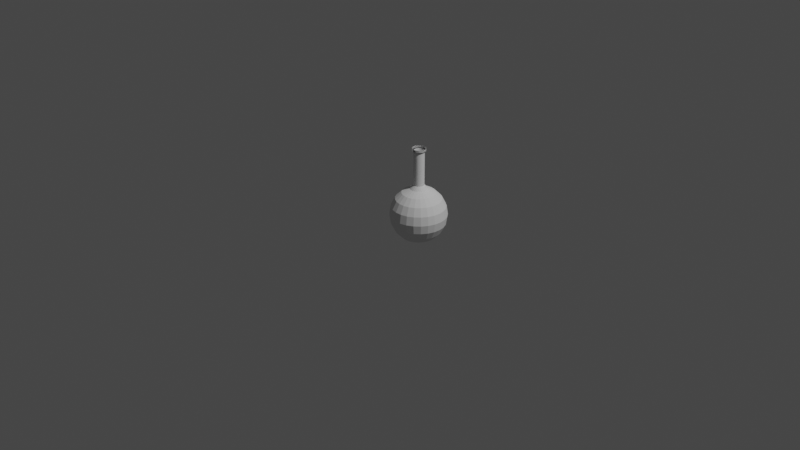 # Source: potion.blend  (saved by Blender 2.81.16; exported with 4.5.12 LTS)
import bpy
from mathutils import Matrix  # noqa: F401  (used for matrix-valued properties, if any)

bpy.ops.wm.read_factory_settings(use_empty=True)
scene = bpy.context.scene
scene.name = 'Scene'

# ---- collections
col_collection = bpy.data.collections.new('Collection'); scene.collection.children.link(col_collection)

# ---- world
world_world = bpy.data.worlds.new('World'); scene.world = world_world
world_world.use_nodes = True; world_world.node_tree.nodes.clear()
_N = world_world.node_tree.nodes; _L = world_world.node_tree.links
n0 = _N.new('ShaderNodeOutputWorld'); n0.name = 'World Output'; n0.location = (300, 300)
n1 = _N.new('ShaderNodeBackground'); n1.name = 'Background'; n1.location = (10, 300)
n1.inputs[0].default_value = (0.05088, 0.05088, 0.05088, 1.0)
_L.new(n1.outputs[0], n0.inputs[0])
n0.is_active_output = True
world_world.color = (0.05088, 0.05088, 0.05088)
world_world.use_sun_shadow = False
world_world.sun_shadow_jitter_overblur = 0.0

# ---- cameras
cam_camera = bpy.data.cameras.new('Camera')
cam_camera.clip_end = 100.0
cam_camera.ortho_scale = 7.314

# ---- lights
light_light = bpy.data.lights.new('Light', 'POINT')
light_light.transmission_factor = 0.0
light_light.energy = 1000.0
light_light.shadow_soft_size = 0.1
light_light.shadow_maximum_resolution = 0.006
light_light.use_absolute_resolution = True

# ---- meshes
me_sphere_002 = bpy.data.meshes.new('Sphere.002')
me_sphere_002.from_pydata([(0.0, 0.09271, 0.2853), (0.0, 0.1763, 0.2427), (0.0, 0.2427, 0.1763), (0.0, 0.2853, 0.09271), (0.0, 0.3, -1.311e-08), (0.0, 0.2853, -0.09271), (0.0, 0.2427, -0.1763), (0.0, 0.1763, -0.2427), (0.0, 0.09271, -0.2853), (0.02305, 0.08979, 0.2853), (0.04385, 0.1708, 0.2427), (0.06036, 0.2351, 0.1763), (0.07096, 0.2764, 0.09271), (0.07461, 0.2906, -1.311e-08), (0.07096, 0.2764, -0.09271), (0.06036, 0.2351, -0.1763), (0.04385, 0.1708, -0.2427), (0.02305, 0.08979, -0.2853), (0.04466, 0.08124, 0.2853), (0.08495, 0.1545, 0.2427), (0.1169, 0.2127, 0.1763), (0.1375, 0.25, 0.09271), (0.1445, 0.2629, -1.311e-08), (0.1375, 0.25, -0.09271), (0.1169, 0.2127, -0.1763), (0.08495, 0.1545, -0.2427), (0.04466, 0.08124, -0.2853), (0.06346, 0.06758, 0.2853), (0.1207, 0.1285, 0.2427), (0.1661, 0.1769, 0.1763), (0.1953, 0.208, 0.09271), (0.2054, 0.2187, -1.311e-08), (0.1953, 0.208, -0.09271), (0.1661, 0.1769, -0.1763), (0.1207, 0.1285, -0.2427), (0.06346, 0.06758, -0.2853), (0.07827, 0.04967, 0.2853), (0.1489, 0.09449, 0.2427), (0.2049, 0.13, 0.1763), (0.2409, 0.1529, 0.09271), (0.2533, 0.1607, -1.311e-08), (0.2409, 0.1529, -0.09271), (0.2049, 0.13, -0.1763), (0.1489, 0.09449, -0.2427), (0.07827, 0.04967, -0.2853), (0.08817, 0.02865, 0.2853), (0.1677, 0.05449, 0.2427), (0.2308, 0.075, 0.1763), (0.2714, 0.08817, 0.09271), (0.2853, 0.09271, -1.311e-08), (0.2714, 0.08817, -0.09271), (0.2308, 0.075, -0.1763), (0.1677, 0.05449, -0.2427), (0.08817, 0.02865, -0.2853), (0.09252, 0.005821, 0.2853), (0.176, 0.01107, 0.2427), (0.2422, 0.01524, 0.1763), (0.2848, 0.01792, 0.09271), (0.2994, 0.01884, -1.311e-08), (0.2848, 0.01792, -0.09271), (0.2422, 0.01524, -0.1763), (0.176, 0.01107, -0.2427), (0.09252, 0.005821, -0.2853), (0.09106, -0.01737, 0.2853), (0.1732, -0.03304, 0.2427), (0.2384, -0.04548, 0.1763), (0.2803, -0.05346, 0.09271), (0.2947, -0.05621, -1.311e-08), (0.2803, -0.05346, -0.09271), (0.2384, -0.04548, -0.1763), (0.1732, -0.03304, -0.2427), (0.09106, -0.01737, -0.2853), (0.08388, -0.03947, 0.2853), (0.1596, -0.07508, 0.2427), (0.2196, -0.1033, 0.1763), (0.2582, -0.1215, 0.09271), (0.2714, -0.1277, -1.311e-08), (0.2582, -0.1215, -0.09271), (0.2196, -0.1033, -0.1763), (0.1596, -0.07508, -0.2427), (0.08388, -0.03947, -0.2853), (0.07143, -0.05909, 0.2853), (0.1359, -0.1124, 0.2427), (0.187, -0.1547, 0.1763), (0.2198, -0.1819, 0.09271), (0.2312, -0.1912, -1.311e-08), (0.2198, -0.1819, -0.09271), (0.187, -0.1547, -0.1763), (0.1359, -0.1124, -0.2427), (0.07143, -0.05909, -0.2853), (0.05449, -0.075, 0.2853), (0.1036, -0.1427, 0.2427), (0.1427, -0.1964, 0.1763), (0.1677, -0.2308, 0.09271), (0.1763, -0.2427, -1.311e-08), (0.1677, -0.2308, -0.09271), (0.1427, -0.1964, -0.1763), (0.1036, -0.1427, -0.2427), (0.05449, -0.075, -0.2853), (0.03413, -0.0862, 0.2853), (0.06491, -0.164, 0.2427), (0.08935, -0.2257, 0.1763), (0.105, -0.2653, 0.09271), (0.1104, -0.2789, -1.311e-08), (0.105, -0.2653, -0.09271), (0.08935, -0.2257, -0.1763), (0.06491, -0.164, -0.2427), (0.03413, -0.0862, -0.2853), (0.01162, -0.09197, 0.2853), (0.0221, -0.1749, 0.2427), (0.03042, -0.2408, 0.1763), (0.03576, -0.2831, 0.09271), (0.0376, -0.2976, -1.311e-08), (0.03576, -0.2831, -0.09271), (0.03042, -0.2408, -0.1763), (0.0221, -0.1749, -0.2427), (0.01162, -0.09197, -0.2853), (0.0, -9.775e-08, -0.285), (-0.01162, -0.09197, 0.2853), (-0.0221, -0.1749, 0.2427), (-0.03042, -0.2408, 0.1763), (-0.03576, -0.2831, 0.09271), (-0.0376, -0.2976, -1.311e-08), (-0.03576, -0.2831, -0.09271), (-0.03042, -0.2408, -0.1763), (-0.0221, -0.1749, -0.2427), (-0.01162, -0.09197, -0.2853), (-0.03413, -0.0862, 0.2853), (-0.06491, -0.164, 0.2427), (-0.08935, -0.2257, 0.1763), (-0.105, -0.2653, 0.09271), (-0.1104, -0.2789, -1.311e-08), (-0.105, -0.2653, -0.09271), (-0.08935, -0.2257, -0.1763), (-0.06491, -0.164, -0.2427), (-0.03413, -0.0862, -0.2853), (-0.05449, -0.075, 0.2853), (-0.1036, -0.1427, 0.2427), (-0.1427, -0.1964, 0.1763), (-0.1677, -0.2308, 0.09271), (-0.1763, -0.2427, -1.311e-08), (-0.1677, -0.2308, -0.09271), (-0.1427, -0.1964, -0.1763), (-0.1036, -0.1427, -0.2427), (-0.05449, -0.075, -0.2853), (-0.07143, -0.05909, 0.2853), (-0.1359, -0.1124, 0.2427), (-0.187, -0.1547, 0.1763), (-0.2198, -0.1819, 0.09271), (-0.2312, -0.1912, -1.311e-08), (-0.2198, -0.1819, -0.09271), (-0.187, -0.1547, -0.1763), (-0.1359, -0.1124, -0.2427), (-0.07143, -0.05909, -0.2853), (-0.08388, -0.03947, 0.2853), (-0.1596, -0.07508, 0.2427), (-0.2196, -0.1033, 0.1763), (-0.2582, -0.1215, 0.09271), (-0.2714, -0.1277, -1.311e-08), (-0.2582, -0.1215, -0.09271), (-0.2196, -0.1033, -0.1763), (-0.1596, -0.07508, -0.2427), (-0.08388, -0.03947, -0.2853), (-0.09106, -0.01737, 0.2853), (-0.1732, -0.03304, 0.2427), (-0.2384, -0.04548, 0.1763), (-0.2803, -0.05346, 0.09271), (-0.2947, -0.05621, -1.311e-08), (-0.2803, -0.05346, -0.09271), (-0.2384, -0.04548, -0.1763), (-0.1732, -0.03304, -0.2427), (-0.09106, -0.01737, -0.2853), (-0.09252, 0.005821, 0.2853), (-0.176, 0.01107, 0.2427), (-0.2422, 0.01524, 0.1763), (-0.2848, 0.01792, 0.09271), (-0.2994, 0.01884, -1.311e-08), (-0.2848, 0.01792, -0.09271), (-0.2422, 0.01524, -0.1763), (-0.176, 0.01107, -0.2427), (-0.09252, 0.005821, -0.2853), (-0.08817, 0.02865, 0.2853), (-0.1677, 0.05449, 0.2427), (-0.2308, 0.075, 0.1763), (-0.2714, 0.08817, 0.09271), (-0.2853, 0.09271, -1.311e-08), (-0.2714, 0.08817, -0.09271), (-0.2308, 0.075, -0.1763), (-0.1677, 0.05449, -0.2427), (-0.08817, 0.02865, -0.2853), (-0.07827, 0.04967, 0.2853), (-0.1489, 0.09449, 0.2427), (-0.2049, 0.13, 0.1763), (-0.2409, 0.1529, 0.09271), (-0.2533, 0.1607, -1.311e-08), (-0.2409, 0.1529, -0.09271), (-0.2049, 0.13, -0.1763), (-0.1489, 0.09449, -0.2427), (-0.07827, 0.04967, -0.2853), (-0.06346, 0.06758, 0.2853), (-0.1207, 0.1285, 0.2427), (-0.1661, 0.1769, 0.1763), (-0.1953, 0.208, 0.09271), (-0.2054, 0.2187, -1.311e-08), (-0.1953, 0.208, -0.09271), (-0.1661, 0.1769, -0.1763), (-0.1207, 0.1285, -0.2427), (-0.06346, 0.06758, -0.2853), (-0.04466, 0.08124, 0.2853), (-0.08495, 0.1545, 0.2427), (-0.1169, 0.2127, 0.1763), (-0.1375, 0.25, 0.09271), (-0.1445, 0.2629, -1.311e-08), (-0.1375, 0.25, -0.09271), (-0.1169, 0.2127, -0.1763), (-0.08495, 0.1545, -0.2427), (-0.04466, 0.08124, -0.2853), (-0.02305, 0.08979, 0.2853), (-0.04385, 0.1708, 0.2427), (-0.06036, 0.2351, 0.1763), (-0.07096, 0.2764, 0.09271), (-0.07461, 0.2906, -1.311e-08), (-0.07096, 0.2764, -0.09271), (-0.06036, 0.2351, -0.1763), (-0.04385, 0.1708, -0.2427), (-0.02305, 0.08979, -0.2853), (0.0, 0.09271, 0.2853), (0.02305, 0.08979, 0.2853), (0.04466, 0.08124, 0.2853), (0.06346, 0.06758, 0.2853), (0.07827, 0.04967, 0.2853), (0.08817, 0.02865, 0.2853), (0.09252, 0.005821, 0.2853), (0.09106, -0.01737, 0.2853), (0.08388, -0.03947, 0.2853), (0.07143, -0.05909, 0.2853), (0.05449, -0.075, 0.2853), (0.03413, -0.0862, 0.2853), (0.01162, -0.09197, 0.2853), (-0.01162, -0.09197, 0.2853), (-0.03413, -0.0862, 0.2853), (-0.05449, -0.075, 0.2853), (-0.07143, -0.05909, 0.2853), (-0.08388, -0.03947, 0.2853), (-0.09106, -0.01737, 0.2853), (-0.09252, 0.005821, 0.2853), (-0.08817, 0.02865, 0.2853), (-0.07827, 0.04967, 0.2853), (-0.06346, 0.06758, 0.2853), (-0.04466, 0.08124, 0.2853), (-0.02305, 0.08979, 0.2853), (-0.039, 0.04153, 0.6988), (-0.01417, 0.05518, 0.6988), (-0.02745, 0.04992, 0.6988), (-0.05686, 0.003577, 0.6988), (0.0481, 0.03053, 0.6988), (0.05418, 0.0176, 0.6988), (-0.05596, -0.01068, 0.3272), (-0.02097, -0.05297, 0.3272), (-0.03349, -0.04609, 0.3272), (-0.0439, -0.03631, 0.3272), (-0.05155, -0.02426, 0.3272), (0.02745, 0.04992, 0.3272), (0.01417, 0.05518, 0.3272), (1.397e-09, 0.05697, 0.3272), (0.039, 0.04153, 0.3272), (0.02097, -0.05297, 0.3272), (-0.00714, -0.05652, 0.3272), (0.00714, -0.05652, 0.3272), (0.0481, 0.03053, 0.3272), (0.05418, 0.0176, 0.3272), (0.05686, 0.003577, 0.3272), (0.05596, -0.01068, 0.3272), (0.05155, -0.02426, 0.3272), (0.0439, -0.03631, 0.3272), (0.03349, -0.04609, 0.3272), (0.03349, -0.04609, 0.6988), (-0.0481, 0.03053, 0.6988), (-0.05418, 0.0176, 0.6988), (0.05596, -0.01068, 0.6988), (0.05686, 0.003577, 0.6988), (-0.05686, 0.003577, 0.3272), (-0.05418, 0.0176, 0.3272), (-0.0481, 0.03053, 0.3272), (-0.039, 0.04153, 0.3272), (-0.02745, 0.04992, 0.3272), (-0.01417, 0.05518, 0.3272), (-0.05596, -0.01068, 0.6988), (-0.02097, -0.05297, 0.6988), (-0.03349, -0.04609, 0.6988), (-0.0439, -0.03631, 0.6988), (-0.05155, -0.02426, 0.6988), (0.02745, 0.04992, 0.6988), (0.01417, 0.05518, 0.6988), (8.009e-08, 0.05697, 0.6988), (0.039, 0.04153, 0.6988), (0.02097, -0.05297, 0.6988), (-0.00714, -0.05652, 0.6988), (0.00714, -0.05652, 0.6988), (0.0481, 0.03053, 0.6988), (0.00714, -0.05652, 0.6988), (-0.00714, -0.05652, 0.6988), (0.0439, -0.03631, 0.6988), (0.05155, -0.02426, 0.6988), (0.05596, -0.01068, 0.6988), (0.05155, -0.02426, 0.6988), (0.0439, -0.03631, 0.6988), (0.03349, -0.04609, 0.6988), (-0.05686, 0.003577, 0.6988), (-0.05418, 0.0176, 0.6988), (-0.0481, 0.03053, 0.6988), (-0.039, 0.04153, 0.6988), (-0.02745, 0.04992, 0.6988), (-0.01417, 0.05518, 0.6988), (0.05418, 0.0176, 0.6988), (0.05686, 0.003577, 0.6988), (-0.05596, -0.01068, 0.6988), (-0.02097, -0.05297, 0.6988), (-0.03349, -0.04609, 0.6988), (-0.0439, -0.03631, 0.6988), (-0.05155, -0.02426, 0.6988), (0.02745, 0.04992, 0.6988), (0.01417, 0.05518, 0.6988), (8.009e-08, 0.05697, 0.6988), (0.039, 0.04153, 0.6988), (0.02097, -0.05297, 0.6988), (0.009038, -0.07154, 0.6988), (0.06089, 0.03864, 0.6988), (0.009038, -0.07154, 0.6988), (-0.009038, -0.07154, 0.6988), (0.02655, -0.06705, 0.6988), (0.04936, 0.05257, 0.6988), (8.257e-08, 0.07211, 0.6988), (0.01793, 0.06985, 0.6988), (0.03474, 0.06319, 0.6988), (-0.06525, -0.0307, 0.6988), (-0.05556, -0.04597, 0.6988), (-0.04239, -0.05834, 0.6988), (-0.02655, -0.06705, 0.6988), (-0.07084, -0.01351, 0.6988), (0.07197, 0.004528, 0.6988), (0.07084, -0.01351, 0.6988), (-0.06858, 0.02228, 0.6988), (-0.06089, 0.03864, 0.6988), (0.04239, -0.05834, 0.6988), (0.06858, 0.02228, 0.6988), (0.06089, 0.03864, 0.6988), (-0.07197, 0.004528, 0.6988), (-0.03474, 0.06319, 0.6988), (-0.01793, 0.06985, 0.6988), (-0.04936, 0.05257, 0.6988), (-0.009038, -0.07154, 0.6988), (0.05556, -0.04597, 0.6988), (0.06525, -0.0307, 0.6988), (0.07084, -0.01351, 0.6988), (0.06525, -0.0307, 0.6988), (0.05556, -0.04597, 0.6988), (0.04239, -0.05834, 0.6988), (-0.07197, 0.004528, 0.6988), (-0.06858, 0.02228, 0.6988), (-0.06089, 0.03864, 0.6988), (-0.04936, 0.05257, 0.6988), (-0.03474, 0.06319, 0.6988), (-0.01793, 0.06985, 0.6988), (0.06858, 0.02228, 0.6988), (0.07197, 0.004528, 0.6988), (-0.07084, -0.01351, 0.6988), (-0.02655, -0.06705, 0.6988), (-0.04239, -0.05834, 0.6988), (-0.05556, -0.04597, 0.6988), (-0.06525, -0.0307, 0.6988), (0.03474, 0.06319, 0.6988), (0.01793, 0.06985, 0.6988), (8.257e-08, 0.07211, 0.6988), (0.04936, 0.05257, 0.6988), (0.02655, -0.06705, 0.6988), (0.009038, -0.07154, 0.7234), (0.06089, 0.03864, 0.7234), (0.009038, -0.07154, 0.7234), (-0.009038, -0.07154, 0.7234), (0.02655, -0.06705, 0.7234), (0.04936, 0.05257, 0.7234), (8.257e-08, 0.07211, 0.7234), (0.01793, 0.06985, 0.7234), (0.03474, 0.06319, 0.7234), (-0.06525, -0.0307, 0.7234), (-0.05556, -0.04597, 0.7234), (-0.04239, -0.05834, 0.7234), (-0.02655, -0.06705, 0.7234), (-0.07084, -0.01351, 0.7234), (0.07197, 0.004528, 0.7234), (0.07084, -0.01351, 0.7234), (-0.06858, 0.02228, 0.7234), (-0.06089, 0.03864, 0.7234), (0.04239, -0.05834, 0.7234), (0.06858, 0.02228, 0.7234), (0.06089, 0.03864, 0.7234), (-0.07197, 0.004528, 0.7234), (-0.03474, 0.06319, 0.7234), (-0.01793, 0.06985, 0.7234), (-0.04936, 0.05257, 0.7234), (-0.009038, -0.07154, 0.7234), (0.05556, -0.04597, 0.7234), (0.06525, -0.0307, 0.7234), (0.07084, -0.01351, 0.7234), (0.06525, -0.0307, 0.7234), (0.05556, -0.04597, 0.7234), (0.04239, -0.05834, 0.7234), (-0.07197, 0.004528, 0.7234), (-0.06858, 0.02228, 0.7234), (-0.06089, 0.03864, 0.7234), (-0.04936, 0.05257, 0.7234), (-0.03474, 0.06319, 0.7234), (-0.01793, 0.06985, 0.7234), (0.06858, 0.02228, 0.7234), (0.07197, 0.004528, 0.7234), (-0.07084, -0.01351, 0.7234), (-0.02655, -0.06705, 0.7234), (-0.04239, -0.05834, 0.7234), (-0.05556, -0.04597, 0.7234), (-0.06525, -0.0307, 0.7234), (0.03474, 0.06319, 0.7234), (0.01793, 0.06985, 0.7234), (8.257e-08, 0.07211, 0.7234), (0.04936, 0.05257, 0.7234), (0.02655, -0.06705, 0.7234)], [], [(1, 0, 9, 10), (8, 7, 16, 17), (5, 4, 13, 14), (2, 1, 10, 11), (117, 8, 17), (6, 5, 14, 15), (3, 2, 11, 12), (7, 6, 15, 16), (4, 3, 12, 13), (17, 16, 25, 26), (14, 13, 22, 23), (11, 10, 19, 20), (117, 17, 26), (15, 14, 23, 24), (12, 11, 20, 21), (16, 15, 24, 25), (13, 12, 21, 22), (10, 9, 18, 19), (22, 21, 30, 31), (19, 18, 27, 28), (26, 25, 34, 35), (23, 22, 31, 32), (20, 19, 28, 29), (117, 26, 35), (24, 23, 32, 33), (21, 20, 29, 30), (25, 24, 33, 34), (34, 33, 42, 43), (31, 30, 39, 40), (28, 27, 36, 37), (35, 34, 43, 44), (32, 31, 40, 41), (29, 28, 37, 38), (117, 35, 44), (33, 32, 41, 42), (30, 29, 38, 39), (39, 38, 47, 48), (43, 42, 51, 52), (40, 39, 48, 49), (37, 36, 45, 46), (44, 43, 52, 53), (41, 40, 49, 50), (38, 37, 46, 47), (117, 44, 53), (42, 41, 50, 51), (117, 53, 62), (51, 50, 59, 60), (48, 47, 56, 57), (52, 51, 60, 61), (49, 48, 57, 58), (46, 45, 54, 55), (53, 52, 61, 62), (50, 49, 58, 59), (47, 46, 55, 56), (59, 58, 67, 68), (56, 55, 64, 65), (117, 62, 71), (60, 59, 68, 69), (57, 56, 65, 66), (61, 60, 69, 70), (58, 57, 66, 67), (55, 54, 63, 64), (62, 61, 70, 71), (64, 63, 72, 73), (71, 70, 79, 80), (68, 67, 76, 77), (65, 64, 73, 74), (117, 71, 80), (69, 68, 77, 78), (66, 65, 74, 75), (70, 69, 78, 79), (67, 66, 75, 76), (76, 75, 84, 85), (73, 72, 81, 82), (80, 79, 88, 89), (77, 76, 85, 86), (74, 73, 82, 83), (117, 80, 89), (78, 77, 86, 87), (75, 74, 83, 84), (79, 78, 87, 88), (88, 87, 96, 97), (85, 84, 93, 94), (82, 81, 90, 91), (89, 88, 97, 98), (86, 85, 94, 95), (83, 82, 91, 92), (117, 89, 98), (87, 86, 95, 96), (84, 83, 92, 93), (96, 95, 104, 105), (93, 92, 101, 102), (97, 96, 105, 106), (94, 93, 102, 103), (91, 90, 99, 100), (98, 97, 106, 107), (95, 94, 103, 104), (92, 91, 100, 101), (117, 98, 107), (101, 100, 109, 110), (117, 107, 116), (105, 104, 113, 114), (102, 101, 110, 111), (106, 105, 114, 115), (103, 102, 111, 112), (100, 99, 108, 109), (107, 106, 115, 116), (104, 103, 112, 113), (113, 112, 122, 123), (110, 109, 119, 120), (117, 116, 126), (114, 113, 123, 124), (111, 110, 120, 121), (115, 114, 124, 125), (112, 111, 121, 122), (109, 108, 118, 119), (116, 115, 125, 126), (119, 118, 127, 128), (126, 125, 134, 135), (123, 122, 131, 132), (120, 119, 128, 129), (117, 126, 135), (124, 123, 132, 133), (121, 120, 129, 130), (125, 124, 133, 134), (122, 121, 130, 131), (134, 133, 142, 143), (131, 130, 139, 140), (128, 127, 136, 137), (135, 134, 143, 144), (132, 131, 140, 141), (129, 128, 137, 138), (117, 135, 144), (133, 132, 141, 142), (130, 129, 138, 139), (139, 138, 147, 148), (143, 142, 151, 152), (140, 139, 148, 149), (137, 136, 145, 146), (144, 143, 152, 153), (141, 140, 149, 150), (138, 137, 146, 147), (117, 144, 153), (142, 141, 150, 151), (151, 150, 159, 160), (148, 147, 156, 157), (152, 151, 160, 161), (149, 148, 157, 158), (146, 145, 154, 155), (153, 152, 161, 162), (150, 149, 158, 159), (147, 146, 155, 156), (117, 153, 162), (156, 155, 164, 165), (117, 162, 171), (160, 159, 168, 169), (157, 156, 165, 166), (161, 160, 169, 170), (158, 157, 166, 167), (155, 154, 163, 164), (162, 161, 170, 171), (159, 158, 167, 168), (171, 170, 179, 180), (168, 167, 176, 177), (165, 164, 173, 174), (117, 171, 180), (169, 168, 177, 178), (166, 165, 174, 175), (170, 169, 178, 179), (167, 166, 175, 176), (164, 163, 172, 173), (176, 175, 184, 185), (173, 172, 181, 182), (180, 179, 188, 189), (177, 176, 185, 186), (174, 173, 182, 183), (117, 180, 189), (178, 177, 186, 187), (175, 174, 183, 184), (179, 178, 187, 188), (188, 187, 196, 197), (185, 184, 193, 194), (182, 181, 190, 191), (189, 188, 197, 198), (186, 185, 194, 195), (183, 182, 191, 192), (117, 189, 198), (187, 186, 195, 196), (184, 183, 192, 193), (193, 192, 201, 202), (197, 196, 205, 206), (194, 193, 202, 203), (191, 190, 199, 200), (198, 197, 206, 207), (195, 194, 203, 204), (192, 191, 200, 201), (117, 198, 207), (196, 195, 204, 205), (117, 207, 216), (205, 204, 213, 214), (202, 201, 210, 211), (81, 72, 234, 235), (206, 205, 214, 215), (203, 202, 211, 212), (200, 199, 208, 209), (207, 206, 215, 216), (204, 203, 212, 213), (201, 200, 209, 210), (213, 212, 221, 222), (210, 209, 218, 219), (117, 216, 225), (214, 213, 222, 223), (211, 210, 219, 220), (215, 214, 223, 224), (212, 211, 220, 221), (209, 208, 217, 218), (216, 215, 224, 225), (218, 217, 0, 1), (225, 224, 7, 8), (222, 221, 4, 5), (219, 218, 1, 2), (117, 225, 8), (223, 222, 5, 6), (220, 219, 2, 3), (224, 223, 6, 7), (221, 220, 3, 4), (145, 136, 241, 242), (36, 27, 229, 230), (217, 208, 249, 250), (136, 127, 240, 241), (163, 154, 243, 244), (27, 18, 228, 229), (190, 181, 246, 247), (127, 118, 239, 240), (9, 0, 226, 227), (54, 45, 231, 232), (181, 172, 245, 246), (72, 63, 233, 234), (108, 99, 237, 238), (208, 199, 248, 249), (18, 9, 227, 228), (154, 145, 242, 243), (45, 36, 230, 231), (99, 90, 236, 237), (0, 217, 250, 226), (172, 163, 244, 245), (199, 190, 247, 248), (118, 108, 238, 239), (90, 81, 235, 236), (63, 54, 232, 233), (298, 296, 330, 328), (246, 245, 281, 282), (233, 232, 271, 272), (294, 313, 363, 332), (254, 278, 342, 347), (231, 230, 269, 270), (240, 239, 267, 258), (313, 312, 362, 363), (226, 250, 286, 264), (243, 242, 260, 261), (301, 317, 367, 351), (229, 228, 262, 265), (266, 275, 307, 296), (269, 265, 295, 299), (244, 243, 261, 257), (228, 227, 263, 262), (248, 247, 283, 284), (237, 236, 275, 266), (238, 237, 266, 268), (236, 235, 274, 275), (230, 229, 265, 269), (314, 315, 365, 364), (239, 238, 268, 267), (247, 246, 282, 283), (245, 244, 257, 281), (325, 300, 326, 375), (273, 272, 304, 305), (235, 234, 273, 274), (307, 306, 356, 357), (261, 260, 290, 291), (250, 249, 285, 286), (272, 271, 280, 304), (265, 262, 292, 295), (304, 280, 340, 354), (241, 240, 258, 259), (264, 286, 313, 294), (275, 274, 306, 307), (234, 233, 272, 273), (258, 267, 297, 288), (270, 269, 299, 256), (249, 248, 284, 285), (300, 301, 351, 326), (253, 252, 349, 348), (263, 264, 294, 293), (227, 226, 264, 263), (315, 279, 341, 365), (293, 294, 332, 333), (268, 266, 296, 298), (242, 241, 259, 260), (262, 263, 293, 292), (267, 268, 298, 297), (256, 299, 327, 345), (281, 257, 287, 308), (260, 259, 289, 290), (303, 302, 352, 353), (259, 258, 288, 289), (284, 283, 310, 311), (319, 320, 370, 369), (302, 276, 344, 352), (286, 285, 312, 313), (271, 270, 256, 280), (277, 251, 350, 343), (311, 310, 360, 361), (283, 282, 309, 310), (257, 261, 291, 287), (289, 288, 338, 337), (292, 293, 333, 334), (274, 273, 305, 306), (287, 291, 335, 339), (320, 316, 366, 370), (282, 281, 308, 309), (285, 284, 311, 312), (297, 298, 328, 329), (232, 231, 270, 271), (371, 374, 424, 421), (255, 314, 364, 346), (339, 335, 385, 389), (372, 371, 421, 422), (358, 339, 389, 408), (362, 361, 411, 412), (350, 348, 398, 400), (374, 346, 396, 424), (332, 363, 413, 382), (355, 354, 404, 405), (368, 369, 419, 418), (373, 372, 422, 423), (351, 367, 417, 401), (366, 347, 397, 416), (364, 365, 415, 414), (338, 329, 379, 388), (335, 336, 386, 385), (367, 368, 418, 417), (356, 355, 405, 406), (348, 349, 399, 398), (344, 375, 425, 394), (341, 353, 403, 391), (352, 344, 394, 402), (330, 357, 407, 380), (343, 350, 400, 393), (340, 345, 395, 390), (280, 256, 345, 340), (279, 303, 353, 341), (318, 319, 369, 368), (308, 287, 339, 358), (252, 323, 373, 349), (290, 289, 337, 336), (276, 325, 375, 344), (291, 290, 336, 335), (309, 308, 358, 359), (317, 318, 368, 367), (312, 311, 361, 362), (288, 297, 329, 338), (316, 254, 347, 366), (251, 253, 348, 350), (310, 309, 359, 360), (278, 277, 343, 342), (305, 304, 354, 355), (324, 255, 346, 374), (321, 324, 374, 371), (299, 295, 331, 327), (306, 305, 355, 356), (323, 322, 372, 373), (322, 321, 371, 372), (295, 292, 334, 331), (296, 307, 357, 330), (405, 404, 391, 403), (385, 386, 419, 420), (389, 385, 420, 416), (409, 408, 397, 392), (378, 380, 425, 376), (406, 405, 403, 402), (410, 409, 392, 393), (388, 379, 401, 417), (404, 390, 415, 391), (379, 378, 376, 401), (390, 395, 414, 415), (381, 384, 421, 424), (395, 377, 396, 414), (384, 383, 422, 421), (413, 412, 398, 399), (408, 389, 416, 397), (377, 381, 424, 396), (411, 410, 393, 400), (412, 411, 400, 398), (383, 382, 423, 422), (407, 406, 402, 394), (387, 388, 417, 418), (382, 413, 399, 423), (380, 407, 394, 425), (386, 387, 418, 419), (359, 358, 408, 409), (360, 359, 409, 410), (353, 352, 402, 403), (336, 337, 387, 386), (327, 331, 381, 377), (326, 351, 401, 376), (328, 330, 380, 378), (331, 334, 384, 381), (349, 373, 423, 399), (363, 362, 412, 413), (334, 333, 383, 384), (342, 343, 393, 392), (370, 366, 416, 420), (369, 370, 420, 419), (354, 340, 390, 404), (361, 360, 410, 411), (365, 341, 391, 415), (345, 327, 377, 395), (333, 332, 382, 383), (375, 326, 376, 425), (357, 356, 406, 407), (346, 364, 414, 396), (329, 328, 378, 379), (337, 338, 388, 387), (347, 342, 392, 397)])
_uv = me_sphere_002.uv_layers.new(name='UVMap')
_uv.uv.foreach_set('vector', [0.72, 0.8, 0.72, 0.9, 0.68, 0.9, 0.68, 0.8, 0.72, 0.1, 0.72, 0.2, 0.68, 0.2, 0.68, 0.1, 0.72, 0.4, 0.72, 0.5, 0.68, 0.5, 0.68, 0.4, 0.72, 0.7, 0.72, 0.8, 0.68, 0.8, 0.68, 0.7, 0.7, 0.0, 0.72, 0.1, 0.68, 0.1, 0.72, 0.3, 0.72, 0.4, 0.68, 0.4, 0.68, 0.3, 0.72, 0.6, 0.72, 0.7, 0.68, 0.7, 0.68, 0.6, 0.72, 0.2, 0.72, 0.3, 0.68, 0.3, 0.68, 0.2, 0.72, 0.5, 0.72, 0.6, 0.68, 0.6, 0.68, 0.5, 0.68, 0.1, 0.68, 0.2, 0.64, 0.2, 0.64, 0.1, 0.68, 0.4, 0.68, 0.5, 0.64, 0.5, 0.64, 0.4, 0.68, 0.7, 0.68, 0.8, 0.64, 0.8, 0.64, 0.7, 0.66, 0.0, 0.68, 0.1, 0.64, 0.1, 0.68, 0.3, 0.68, 0.4, 0.64, 0.4, 0.64, 0.3, 0.68, 0.6, 0.68, 0.7, 0.64, 0.7, 0.64, 0.6, 0.68, 0.2, 0.68, 0.3, 0.64, 0.3, 0.64, 0.2, 0.68, 0.5, 0.68, 0.6, 0.64, 0.6, 0.64, 0.5, 0.68, 0.8, 0.68, 0.9, 0.64, 0.9, 0.64, 0.8, 0.64, 0.5, 0.64, 0.6, 0.6, 0.6, 0.6, 0.5, 0.64, 0.8, 0.64, 0.9, 0.6, 0.9, 0.6, 0.8, 0.64, 0.1, 0.64, 0.2, 0.6, 0.2, 0.6, 0.1, 0.64, 0.4, 0.64, 0.5, 0.6, 0.5, 0.6, 0.4, 0.64, 0.7, 0.64, 0.8, 0.6, 0.8, 0.6, 0.7, 0.62, 0.0, 0.64, 0.1, 0.6, 0.1, 0.64, 0.3, 0.64, 0.4, 0.6, 0.4, 0.6, 0.3, 0.64, 0.6, 0.64, 0.7, 0.6, 0.7, 0.6, 0.6, 0.64, 0.2, 0.64, 0.3, 0.6, 0.3, 0.6, 0.2, 0.6, 0.2, 0.6, 0.3, 0.56, 0.3, 0.56, 0.2, 0.6, 0.5, 0.6, 0.6, 0.56, 0.6, 0.56, 0.5, 0.6, 0.8, 0.6, 0.9, 0.56, 0.9, 0.56, 0.8, 0.6, 0.1, 0.6, 0.2, 0.56, 0.2, 0.56, 0.1, 0.6, 0.4, 0.6, 0.5, 0.56, 0.5, 0.56, 0.4, 0.6, 0.7, 0.6, 0.8, 0.56, 0.8, 0.56, 0.7, 0.58, 0.0, 0.6, 0.1, 0.56, 0.1, 0.6, 0.3, 0.6, 0.4, 0.56, 0.4, 0.56, 0.3, 0.6, 0.6, 0.6, 0.7, 0.56, 0.7, 0.56, 0.6, 0.56, 0.6, 0.56, 0.7, 0.52, 0.7, 0.52, 0.6, 0.56, 0.2, 0.56, 0.3, 0.52, 0.3, 0.52, 0.2, 0.56, 0.5, 0.56, 0.6, 0.52, 0.6, 0.52, 0.5, 0.56, 0.8, 0.56, 0.9, 0.52, 0.9, 0.52, 0.8, 0.56, 0.1, 0.56, 0.2, 0.52, 0.2, 0.52, 0.1, 0.56, 0.4, 0.56, 0.5, 0.52, 0.5, 0.52, 0.4, 0.56, 0.7, 0.56, 0.8, 0.52, 0.8, 0.52, 0.7, 0.54, 0.0, 0.56, 0.1, 0.52, 0.1, 0.56, 0.3, 0.56, 0.4, 0.52, 0.4, 0.52, 0.3, 0.5, 0.0, 0.52, 0.1, 0.48, 0.1, 0.52, 0.3, 0.52, 0.4, 0.48, 0.4, 0.48, 0.3, 0.52, 0.6, 0.52, 0.7, 0.48, 0.7, 0.48, 0.6, 0.52, 0.2, 0.52, 0.3, 0.48, 0.3, 0.48, 0.2, 0.52, 0.5, 0.52, 0.6, 0.48, 0.6, 0.48, 0.5, 0.52, 0.8, 0.52, 0.9, 0.48, 0.9, 0.48, 0.8, 0.52, 0.1, 0.52, 0.2, 0.48, 0.2, 0.48, 0.1, 0.52, 0.4, 0.52, 0.5, 0.48, 0.5, 0.48, 0.4, 0.52, 0.7, 0.52, 0.8, 0.48, 0.8, 0.48, 0.7, 0.48, 0.4, 0.48, 0.5, 0.44, 0.5, 0.44, 0.4, 0.48, 0.7, 0.48, 0.8, 0.44, 0.8, 0.44, 0.7, 0.46, 0.0, 0.48, 0.1, 0.44, 0.1, 0.48, 0.3, 0.48, 0.4, 0.44, 0.4, 0.44, 0.3, 0.48, 0.6, 0.48, 0.7, 0.44, 0.7, 0.44, 0.6, 0.48, 0.2, 0.48, 0.3, 0.44, 0.3, 0.44, 0.2, 0.48, 0.5, 0.48, 0.6, 0.44, 0.6, 0.44, 0.5, 0.48, 0.8, 0.48, 0.9, 0.44, 0.9, 0.44, 0.8, 0.48, 0.1, 0.48, 0.2, 0.44, 0.2, 0.44, 0.1, 0.44, 0.8, 0.44, 0.9, 0.4, 0.9, 0.4, 0.8, 0.44, 0.1, 0.44, 0.2, 0.4, 0.2, 0.4, 0.1, 0.44, 0.4, 0.44, 0.5, 0.4, 0.5, 0.4, 0.4, 0.44, 0.7, 0.44, 0.8, 0.4, 0.8, 0.4, 0.7, 0.42, 0.0, 0.44, 0.1, 0.4, 0.1, 0.44, 0.3, 0.44, 0.4, 0.4, 0.4, 0.4, 0.3, 0.44, 0.6, 0.44, 0.7, 0.4, 0.7, 0.4, 0.6, 0.44, 0.2, 0.44, 0.3, 0.4, 0.3, 0.4, 0.2, 0.44, 0.5, 0.44, 0.6, 0.4, 0.6, 0.4, 0.5, 0.4, 0.5, 0.4, 0.6, 0.36, 0.6, 0.36, 0.5, 0.4, 0.8, 0.4, 0.9, 0.36, 0.9, 0.36, 0.8, 0.4, 0.1, 0.4, 0.2, 0.36, 0.2, 0.36, 0.1, 0.4, 0.4, 0.4, 0.5, 0.36, 0.5, 0.36, 0.4, 0.4, 0.7, 0.4, 0.8, 0.36, 0.8, 0.36, 0.7, 0.38, 0.0, 0.4, 0.1, 0.36, 0.1, 0.4, 0.3, 0.4, 0.4, 0.36, 0.4, 0.36, 0.3, 0.4, 0.6, 0.4, 0.7, 0.36, 0.7, 0.36, 0.6, 0.4, 0.2, 0.4, 0.3, 0.36, 0.3, 0.36, 0.2, 0.36, 0.2, 0.36, 0.3, 0.32, 0.3, 0.32, 0.2, 0.36, 0.5, 0.36, 0.6, 0.32, 0.6, 0.32, 0.5, 0.36, 0.8, 0.36, 0.9, 0.32, 0.9, 0.32, 0.8, 0.36, 0.1, 0.36, 0.2, 0.32, 0.2, 0.32, 0.1, 0.36, 0.4, 0.36, 0.5, 0.32, 0.5, 0.32, 0.4, 0.36, 0.7, 0.36, 0.8, 0.32, 0.8, 0.32, 0.7, 0.34, 0.0, 0.36, 0.1, 0.32, 0.1, 0.36, 0.3, 0.36, 0.4, 0.32, 0.4, 0.32, 0.3, 0.36, 0.6, 0.36, 0.7, 0.32, 0.7, 0.32, 0.6, 0.32, 0.3, 0.32, 0.4, 0.28, 0.4, 0.28, 0.3, 0.32, 0.6, 0.32, 0.7, 0.28, 0.7, 0.28, 0.6, 0.32, 0.2, 0.32, 0.3, 0.28, 0.3, 0.28, 0.2, 0.32, 0.5, 0.32, 0.6, 0.28, 0.6, 0.28, 0.5, 0.32, 0.8, 0.32, 0.9, 0.28, 0.9, 0.28, 0.8, 0.32, 0.1, 0.32, 0.2, 0.28, 0.2, 0.28, 0.1, 0.32, 0.4, 0.32, 0.5, 0.28, 0.5, 0.28, 0.4, 0.32, 0.7, 0.32, 0.8, 0.28, 0.8, 0.28, 0.7, 0.3, 0.0, 0.32, 0.1, 0.28, 0.1, 0.28, 0.7, 0.28, 0.8, 0.24, 0.8, 0.24, 0.7, 0.26, 0.0, 0.28, 0.1, 0.24, 0.1, 0.28, 0.3, 0.28, 0.4, 0.24, 0.4, 0.24, 0.3, 0.28, 0.6, 0.28, 0.7, 0.24, 0.7, 0.24, 0.6, 0.28, 0.2, 0.28, 0.3, 0.24, 0.3, 0.24, 0.2, 0.28, 0.5, 0.28, 0.6, 0.24, 0.6, 0.24, 0.5, 0.28, 0.8, 0.28, 0.9, 0.24, 0.9, 0.24, 0.8, 0.28, 0.1, 0.28, 0.2, 0.24, 0.2, 0.24, 0.1, 0.28, 0.4, 0.28, 0.5, 0.24, 0.5, 0.24, 0.4, 0.24, 0.4, 0.24, 0.5, 0.2, 0.5, 0.2, 0.4, 0.24, 0.7, 0.24, 0.8, 0.2, 0.8, 0.2, 0.7, 0.22, 0.0, 0.24, 0.1, 0.2, 0.1, 0.24, 0.3, 0.24, 0.4, 0.2, 0.4, 0.2, 0.3, 0.24, 0.6, 0.24, 0.7, 0.2, 0.7, 0.2, 0.6, 0.24, 0.2, 0.24, 0.3, 0.2, 0.3, 0.2, 0.2, 0.24, 0.5, 0.24, 0.6, 0.2, 0.6, 0.2, 0.5, 0.24, 0.8, 0.24, 0.9, 0.2, 0.9, 0.2, 0.8, 0.24, 0.1, 0.24, 0.2, 0.2, 0.2, 0.2, 0.1, 0.2, 0.8, 0.2, 0.9, 0.16, 0.9, 0.16, 0.8, 0.2, 0.1, 0.2, 0.2, 0.16, 0.2, 0.16, 0.1, 0.2, 0.4, 0.2, 0.5, 0.16, 0.5, 0.16, 0.4, 0.2, 0.7, 0.2, 0.8, 0.16, 0.8, 0.16, 0.7, 0.18, 0.0, 0.2, 0.1, 0.16, 0.1, 0.2, 0.3, 0.2, 0.4, 0.16, 0.4, 0.16, 0.3, 0.2, 0.6, 0.2, 0.7, 0.16, 0.7, 0.16, 0.6, 0.2, 0.2, 0.2, 0.3, 0.16, 0.3, 0.16, 0.2, 0.2, 0.5, 0.2, 0.6, 0.16, 0.6, 0.16, 0.5, 0.16, 0.2, 0.16, 0.3, 0.12, 0.3, 0.12, 0.2, 0.16, 0.5, 0.16, 0.6, 0.12, 0.6, 0.12, 0.5, 0.16, 0.8, 0.16, 0.9, 0.12, 0.9, 0.12, 0.8, 0.16, 0.1, 0.16, 0.2, 0.12, 0.2, 0.12, 0.1, 0.16, 0.4, 0.16, 0.5, 0.12, 0.5, 0.12, 0.4, 0.16, 0.7, 0.16, 0.8, 0.12, 0.8, 0.12, 0.7, 0.14, 0.0, 0.16, 0.1, 0.12, 0.1, 0.16, 0.3, 0.16, 0.4, 0.12, 0.4, 0.12, 0.3, 0.16, 0.6, 0.16, 0.7, 0.12, 0.7, 0.12, 0.6, 0.12, 0.6, 0.12, 0.7, 0.08, 0.7, 0.08, 0.6, 0.12, 0.2, 0.12, 0.3, 0.08, 0.3, 0.08, 0.2, 0.12, 0.5, 0.12, 0.6, 0.08, 0.6, 0.08, 0.5, 0.12, 0.8, 0.12, 0.9, 0.08, 0.9, 0.08, 0.8, 0.12, 0.1, 0.12, 0.2, 0.08, 0.2, 0.08, 0.1, 0.12, 0.4, 0.12, 0.5, 0.08, 0.5, 0.08, 0.4, 0.12, 0.7, 0.12, 0.8, 0.08, 0.8, 0.08, 0.7, 0.1, 0.0, 0.12, 0.1, 0.08, 0.1, 0.12, 0.3, 0.12, 0.4, 0.08, 0.4, 0.08, 0.3, 0.08, 0.3, 0.08, 0.4, 0.04, 0.4, 0.04, 0.3, 0.08, 0.6, 0.08, 0.7, 0.04, 0.7, 0.04, 0.6, 0.08, 0.2, 0.08, 0.3, 0.04, 0.3, 0.04, 0.2, 0.08, 0.5, 0.08, 0.6, 0.04, 0.6, 0.04, 0.5, 0.08, 0.8, 0.08, 0.9, 0.04, 0.9, 0.04, 0.8, 0.08, 0.1, 0.08, 0.2, 0.04, 0.2, 0.04, 0.1, 0.08, 0.4, 0.08, 0.5, 0.04, 0.5, 0.04, 0.4, 0.08, 0.7, 0.08, 0.8, 0.04, 0.8, 0.04, 0.7, 0.06, 0.0, 0.08, 0.1, 0.04, 0.1, 0.04, 0.7, 0.04, 0.8, 5.96e-08, 0.8, 5.96e-08, 0.7, 0.02, 0.0, 0.04, 0.1, 1.49e-07, 0.1, 0.04, 0.3, 0.04, 0.4, 5.96e-08, 0.4, 5.96e-08, 0.3, 0.04, 0.6, 0.04, 0.7, 5.96e-08, 0.7, 5.96e-08, 0.6, 0.04, 0.2, 0.04, 0.3, 5.96e-08, 0.3, 5.96e-08, 0.2, 0.04, 0.5, 0.04, 0.6, 5.96e-08, 0.6, 0.0, 0.5, 0.04, 0.8, 0.04, 0.9, 1.192e-07, 0.9, 5.96e-08, 0.8, 0.04, 0.1, 0.04, 0.2, 5.96e-08, 0.2, 1.49e-07, 0.1, 0.04, 0.4, 0.04, 0.5, 0.0, 0.5, 5.96e-08, 0.4, 1.0, 0.1, 1.0, 0.2, 0.96, 0.2, 0.96, 0.1, 1.0, 0.4, 1.0, 0.5, 0.96, 0.5, 0.96, 0.4, 1.0, 0.7, 1.0, 0.8, 0.96, 0.8, 0.96, 0.7, 0.98, 0.0, 1.0, 0.1, 0.96, 0.1, 1.0, 0.3, 1.0, 0.4, 0.96, 0.4, 0.96, 0.3, 1.0, 0.6, 1.0, 0.7, 0.96, 0.7, 0.96, 0.6, 1.0, 0.2, 1.0, 0.3, 0.96, 0.3, 0.96, 0.2, 1.0, 0.5, 1.0, 0.6, 0.96, 0.6, 0.96, 0.5, 1.0, 0.8, 1.0, 0.9, 0.96, 0.9, 0.96, 0.8, 0.96, 0.5, 0.96, 0.6, 0.92, 0.6, 0.92, 0.5, 0.96, 0.8, 0.96, 0.9, 0.92, 0.9, 0.92, 0.8, 0.96, 0.1, 0.96, 0.2, 0.92, 0.2, 0.92, 0.1, 0.96, 0.4, 0.96, 0.5, 0.92, 0.5, 0.92, 0.4, 0.96, 0.7, 0.96, 0.8, 0.92, 0.8, 0.92, 0.7, 0.94, 0.0, 0.96, 0.1, 0.92, 0.1, 0.96, 0.3, 0.96, 0.4, 0.92, 0.4, 0.92, 0.3, 0.96, 0.6, 0.96, 0.7, 0.92, 0.7, 0.92, 0.6, 0.96, 0.2, 0.96, 0.3, 0.92, 0.3, 0.92, 0.2, 0.92, 0.2, 0.92, 0.3, 0.88, 0.3, 0.88, 0.2, 0.92, 0.5, 0.92, 0.6, 0.88, 0.6, 0.88, 0.5, 0.92, 0.8, 0.92, 0.9, 0.88, 0.9, 0.88, 0.8, 0.92, 0.1, 0.92, 0.2, 0.88, 0.2, 0.88, 0.1, 0.92, 0.4, 0.92, 0.5, 0.88, 0.5, 0.88, 0.4, 0.92, 0.7, 0.92, 0.8, 0.88, 0.8, 0.88, 0.7, 0.9, 0.0, 0.92, 0.1, 0.88, 0.1, 0.92, 0.3, 0.92, 0.4, 0.88, 0.4, 0.88, 0.3, 0.92, 0.6, 0.92, 0.7, 0.88, 0.7, 0.88, 0.6, 0.88, 0.6, 0.88, 0.7, 0.84, 0.7, 0.84, 0.6, 0.88, 0.2, 0.88, 0.3, 0.84, 0.3, 0.84, 0.2, 0.88, 0.5, 0.88, 0.6, 0.84, 0.6, 0.84, 0.5, 0.88, 0.8, 0.88, 0.9, 0.84, 0.9, 0.84, 0.8, 0.88, 0.1, 0.88, 0.2, 0.84, 0.2, 0.84, 0.1, 0.88, 0.4, 0.88, 0.5, 0.84, 0.5, 0.84, 0.4, 0.88, 0.7, 0.88, 0.8, 0.84, 0.8, 0.84, 0.7, 0.86, 0.0, 0.88, 0.1, 0.84, 0.1, 0.88, 0.3, 0.88, 0.4, 0.84, 0.4, 0.84, 0.3, 0.82, 0.0, 0.84, 0.1, 0.8, 0.1, 0.84, 0.3, 0.84, 0.4, 0.8, 0.4, 0.8, 0.3, 0.84, 0.6, 0.84, 0.7, 0.8, 0.7, 0.8, 0.6, 0.36, 0.9, 0.4, 0.9, 0.4, 0.9, 0.36, 0.9, 0.84, 0.2, 0.84, 0.3, 0.8, 0.3, 0.8, 0.2, 0.84, 0.5, 0.84, 0.6, 0.8, 0.6, 0.8, 0.5, 0.84, 0.8, 0.84, 0.9, 0.8, 0.9, 0.8, 0.8, 0.84, 0.1, 0.84, 0.2, 0.8, 0.2, 0.8, 0.1, 0.84, 0.4, 0.84, 0.5, 0.8, 0.5, 0.8, 0.4, 0.84, 0.7, 0.84, 0.8, 0.8, 0.8, 0.8, 0.7, 0.8, 0.4, 0.8, 0.5, 0.76, 0.5, 0.76, 0.4, 0.8, 0.7, 0.8, 0.8, 0.76, 0.8, 0.76, 0.7, 0.78, 0.0, 0.8, 0.1, 0.76, 0.1, 0.8, 0.3, 0.8, 0.4, 0.76, 0.4, 0.76, 0.3, 0.8, 0.6, 0.8, 0.7, 0.76, 0.7, 0.76, 0.6, 0.8, 0.2, 0.8, 0.3, 0.76, 0.3, 0.76, 0.2, 0.8, 0.5, 0.8, 0.6, 0.76, 0.6, 0.76, 0.5, 0.8, 0.8, 0.8, 0.9, 0.76, 0.9, 0.76, 0.8, 0.8, 0.1, 0.8, 0.2, 0.76, 0.2, 0.76, 0.1, 0.76, 0.8, 0.76, 0.9, 0.72, 0.9, 0.72, 0.8, 0.76, 0.1, 0.76, 0.2, 0.72, 0.2, 0.72, 0.1, 0.76, 0.4, 0.76, 0.5, 0.72, 0.5, 0.72, 0.4, 0.76, 0.7, 0.76, 0.8, 0.72, 0.8, 0.72, 0.7, 0.74, 0.0, 0.76, 0.1, 0.72, 0.1, 0.76, 0.3, 0.76, 0.4, 0.72, 0.4, 0.72, 0.3, 0.76, 0.6, 0.76, 0.7, 0.72, 0.7, 0.72, 0.6, 0.76, 0.2, 0.76, 0.3, 0.72, 0.3, 0.72, 0.2, 0.76, 0.5, 0.76, 0.6, 0.72, 0.6, 0.72, 0.5, 0.08, 0.9, 0.12, 0.9, 0.12, 0.9, 0.08, 0.9, 0.56, 0.9, 0.6, 0.9, 0.6, 0.9, 0.56, 0.9, 0.76, 0.9, 0.8, 0.9, 0.8, 0.9, 0.76, 0.9, 0.12, 0.9, 0.16, 0.9, 0.16, 0.9, 0.12, 0.9, 1.192e-07, 0.9, 0.04, 0.9, 0.04, 0.9, 1.192e-07, 0.9, 0.6, 0.9, 0.64, 0.9, 0.64, 0.9, 0.6, 0.9, 0.88, 0.9, 0.92, 0.9, 0.92, 0.9, 0.88, 0.9, 0.16, 0.9, 0.2, 0.9, 0.2, 0.9, 0.16, 0.9, 0.68, 0.9, 0.72, 0.9, 0.72, 0.9, 0.68, 0.9, 0.48, 0.9, 0.52, 0.9, 0.52, 0.9, 0.48, 0.9, 0.92, 0.9, 0.96, 0.9, 0.96, 0.9, 0.92, 0.9, 0.4, 0.9, 0.44, 0.9, 0.44, 0.9, 0.4, 0.9, 0.24, 0.9, 0.28, 0.9, 0.28, 0.9, 0.24, 0.9, 0.8, 0.9, 0.84, 0.9, 0.84, 0.9, 0.8, 0.9, 0.64, 0.9, 0.68, 0.9, 0.68, 0.9, 0.64, 0.9, 0.04, 0.9, 0.08, 0.9, 0.08, 0.9, 0.04, 0.9, 0.52, 0.9, 0.56, 0.9, 0.56, 0.9, 0.52, 0.9, 0.28, 0.9, 0.32, 0.9, 0.32, 0.9, 0.28, 0.9, 0.72, 0.9, 0.76, 0.9, 0.76, 0.9, 0.72, 0.9, 0.96, 0.9, 1.0, 0.9, 1.0, 0.9, 0.96, 0.9, 0.84, 0.9, 0.88, 0.9, 0.88, 0.9, 0.84, 0.9, 0.2, 0.9, 0.24, 0.9, 0.24, 0.9, 0.2, 0.9, 0.32, 0.9, 0.36, 0.9, 0.36, 0.9, 0.32, 0.9, 0.44, 0.9, 0.48, 0.9, 0.48, 0.9, 0.44, 0.9, 0.24, 0.9, 0.28, 0.9, 0.28, 0.9, 0.24, 0.9, 0.92, 0.9, 0.96, 0.9, 0.96, 0.9, 0.92, 0.9, 0.44, 0.9, 0.48, 0.9, 0.48, 0.9, 0.44, 0.9, 0.72, 0.9, 0.76, 0.9, 0.76, 0.9, 0.72, 0.9, 0.0, 0.0, 0.0, 0.0, 0.0, 0.0, 0.0, 0.0, 0.52, 0.9, 0.56, 0.9, 0.56, 0.9, 0.52, 0.9, 0.16, 0.9, 0.2, 0.9, 0.2, 0.9, 0.16, 0.9, 0.76, 0.9, 0.8, 0.9, 0.8, 0.9, 0.76, 0.9, 0.72, 0.9, 0.76, 0.9, 0.76, 0.9, 0.72, 0.9, 0.04, 0.9, 0.08, 0.9, 0.08, 0.9, 0.04, 0.9, 0.0, 0.0, 0.0, 0.0, 0.0, 0.0, 0.0, 0.0, 0.6, 0.9, 0.64, 0.9, 0.64, 0.9, 0.6, 0.9, 0.28, 0.9, 0.32, 0.9, 0.32, 0.9, 0.28, 0.9, 0.56, 0.9, 0.6, 0.9, 0.6, 0.9, 0.56, 0.9, 1.192e-07, 0.9, 0.04, 0.9, 0.04, 0.9, 1.192e-07, 0.9, 0.64, 0.9, 0.68, 0.9, 0.68, 0.9, 0.64, 0.9, 0.84, 0.9, 0.88, 0.9, 0.88, 0.9, 0.84, 0.9, 0.28, 0.9, 0.32, 0.9, 0.32, 0.9, 0.28, 0.9, 0.24, 0.9, 0.28, 0.9, 0.28, 0.9, 0.24, 0.9, 0.32, 0.9, 0.36, 0.9, 0.36, 0.9, 0.32, 0.9, 0.56, 0.9, 0.6, 0.9, 0.6, 0.9, 0.56, 0.9, 0.0, 0.0, 0.0, 0.0, 0.0, 0.0, 0.0, 0.0, 0.2, 0.9, 0.24, 0.9, 0.24, 0.9, 0.2, 0.9, 0.88, 0.9, 0.92, 0.9, 0.92, 0.9, 0.88, 0.9, 0.96, 0.9, 1.0, 0.9, 1.0, 0.9, 0.96, 0.9, 0.0, 0.0, 0.0, 0.0, 0.0, 0.0, 0.0, 0.0, 0.4, 0.9, 0.44, 0.9, 0.44, 0.9, 0.4, 0.9, 0.36, 0.9, 0.4, 0.9, 0.4, 0.9, 0.36, 0.9, 0.32, 0.9, 0.36, 0.9, 0.36, 0.9, 0.32, 0.9, 0.04, 0.9, 0.08, 0.9, 0.08, 0.9, 0.04, 0.9, 0.76, 0.9, 0.8, 0.9, 0.8, 0.9, 0.76, 0.9, 0.44, 0.9, 0.48, 0.9, 0.48, 0.9, 0.44, 0.9, 0.6, 0.9, 0.64, 0.9, 0.64, 0.9, 0.6, 0.9, 0.44, 0.9, 0.48, 0.9, 0.48, 0.9, 0.44, 0.9, 0.12, 0.9, 0.16, 0.9, 0.16, 0.9, 0.12, 0.9, 0.72, 0.9, 0.76, 0.9, 0.76, 0.9, 0.72, 0.9, 0.32, 0.9, 0.36, 0.9, 0.36, 0.9, 0.32, 0.9, 0.4, 0.9, 0.44, 0.9, 0.44, 0.9, 0.4, 0.9, 0.16, 0.9, 0.2, 0.9, 0.2, 0.9, 0.16, 0.9, 0.52, 0.9, 0.56, 0.9, 0.56, 0.9, 0.52, 0.9, 0.8, 0.9, 0.84, 0.9, 0.84, 0.9, 0.8, 0.9, 0.0, 0.0, 0.0, 0.0, 0.0, 0.0, 0.0, 0.0, 0.0, 0.0, 0.0, 0.0, 0.0, 0.0, 0.0, 0.0, 0.68, 0.9, 0.72, 0.9, 0.72, 0.9, 0.68, 0.9, 0.68, 0.9, 0.72, 0.9, 0.72, 0.9, 0.68, 0.9, 0.0, 0.0, 0.0, 0.0, 0.0, 0.0, 0.0, 0.0, 0.68, 0.9, 0.72, 0.9, 0.72, 0.9, 0.68, 0.9, 0.24, 0.9, 0.28, 0.9, 0.28, 0.9, 0.24, 0.9, 0.08, 0.9, 0.12, 0.9, 0.12, 0.9, 0.08, 0.9, 0.64, 0.9, 0.68, 0.9, 0.68, 0.9, 0.64, 0.9, 0.2, 0.9, 0.24, 0.9, 0.24, 0.9, 0.2, 0.9, 0.52, 0.9, 0.56, 0.9, 0.56, 0.9, 0.52, 0.9, 0.96, 0.9, 1.0, 0.9, 1.0, 0.9, 0.96, 0.9, 0.08, 0.9, 0.12, 0.9, 0.12, 0.9, 0.08, 0.9, 0.0, 0.0, 0.0, 0.0, 0.0, 0.0, 0.0, 0.0, 0.12, 0.9, 0.16, 0.9, 0.16, 0.9, 0.12, 0.9, 0.84, 0.9, 0.88, 0.9, 0.88, 0.9, 0.84, 0.9, 0.0, 0.0, 0.0, 0.0, 0.0, 0.0, 0.0, 0.0, 0.0, 0.0, 0.0, 0.0, 0.0, 0.0, 0.0, 0.0, 0.76, 0.9, 0.8, 0.9, 0.8, 0.9, 0.76, 0.9, 0.48, 0.9, 0.52, 0.9, 0.52, 0.9, 0.48, 0.9, 0.0, 0.0, 0.0, 0.0, 0.0, 0.0, 0.0, 0.0, 0.84, 0.9, 0.88, 0.9, 0.88, 0.9, 0.84, 0.9, 0.88, 0.9, 0.92, 0.9, 0.92, 0.9, 0.88, 0.9, 1.192e-07, 0.9, 0.04, 0.9, 0.04, 0.9, 1.192e-07, 0.9, 0.12, 0.9, 0.16, 0.9, 0.16, 0.9, 0.12, 0.9, 0.64, 0.9, 0.68, 0.9, 0.68, 0.9, 0.64, 0.9, 0.36, 0.9, 0.4, 0.9, 0.4, 0.9, 0.36, 0.9, 1.192e-07, 0.9, 0.04, 0.9, 0.04, 0.9, 1.192e-07, 0.9, 0.0, 0.0, 0.0, 0.0, 0.0, 0.0, 0.0, 0.0, 0.92, 0.9, 0.96, 0.9, 0.96, 0.9, 0.92, 0.9, 0.8, 0.9, 0.84, 0.9, 0.84, 0.9, 0.8, 0.9, 0.2, 0.9, 0.24, 0.9, 0.24, 0.9, 0.2, 0.9, 0.48, 0.9, 0.52, 0.9, 0.52, 0.9, 0.48, 0.9, 0.0, 0.0, 0.0, 0.0, 0.0, 0.0, 0.0, 0.0, 0.0, 0.0, 0.0, 0.0, 0.0, 0.0, 0.0, 0.0, 1.192e-07, 0.9, 0.04, 0.9, 0.04, 0.9, 1.192e-07, 0.9, 0.0, 0.0, 0.0, 0.0, 0.0, 0.0, 0.0, 0.0, 0.96, 0.9, 1.0, 0.9, 1.0, 0.9, 0.96, 0.9, 0.8, 0.9, 0.84, 0.9, 0.84, 0.9, 0.8, 0.9, 0.0, 0.0, 0.0, 0.0, 0.0, 0.0, 0.0, 0.0, 0.0, 0.0, 0.0, 0.0, 0.0, 0.0, 0.0, 0.0, 0.72, 0.9, 0.76, 0.9, 0.76, 0.9, 0.72, 0.9, 0.4, 0.9, 0.44, 0.9, 0.44, 0.9, 0.4, 0.9, 0.0, 0.0, 0.0, 0.0, 0.0, 0.0, 0.0, 0.0, 0.0, 0.0, 0.0, 0.0, 0.0, 0.0, 0.0, 0.0, 0.0, 0.0, 0.0, 0.0, 0.0, 0.0, 0.0, 0.0, 0.0, 0.0, 0.0, 0.0, 0.0, 0.0, 0.0, 0.0, 0.0, 0.0, 0.0, 0.0, 0.0, 0.0, 0.0, 0.0, 0.16, 0.9, 0.2, 0.9, 0.2, 0.9, 0.16, 0.9, 0.04, 0.9, 0.08, 0.9, 0.08, 0.9, 0.04, 0.9, 0.0, 0.0, 0.0, 0.0, 0.0, 0.0, 0.0, 0.0, 0.36, 0.9, 0.4, 0.9, 0.4, 0.9, 0.36, 0.9, 0.0, 0.0, 0.0, 0.0, 0.0, 0.0, 0.0, 0.0, 0.0, 0.0, 0.0, 0.0, 0.0, 0.0, 0.0, 0.0, 0.0, 0.0, 0.0, 0.0, 0.0, 0.0, 0.0, 0.0, 0.0, 0.0, 0.0, 0.0, 0.0, 0.0, 0.0, 0.0, 0.28, 0.9, 0.32, 0.9, 0.32, 0.9, 0.28, 0.9, 0.0, 0.0, 0.0, 0.0, 0.0, 0.0, 0.0, 0.0, 0.48, 0.9, 0.52, 0.9, 0.52, 0.9, 0.48, 0.9, 0.48, 0.9, 0.52, 0.9, 0.52, 0.9, 0.48, 0.9, 0.0, 0.0, 0.0, 0.0, 0.0, 0.0, 0.0, 0.0, 0.0, 0.0, 0.0, 0.0, 0.0, 0.0, 0.0, 0.0, 0.96, 0.9, 1.0, 0.9, 1.0, 0.9, 0.96, 0.9, 0.0, 0.0, 0.0, 0.0, 0.0, 0.0, 0.0, 0.0, 0.08, 0.9, 0.12, 0.9, 0.12, 0.9, 0.08, 0.9, 0.0, 0.0, 0.0, 0.0, 0.0, 0.0, 0.0, 0.0, 0.04, 0.9, 0.08, 0.9, 0.08, 0.9, 0.04, 0.9, 0.92, 0.9, 0.96, 0.9, 0.96, 0.9, 0.92, 0.9, 0.0, 0.0, 0.0, 0.0, 0.0, 0.0, 0.0, 0.0, 0.8, 0.9, 0.84, 0.9, 0.84, 0.9, 0.8, 0.9, 0.16, 0.9, 0.2, 0.9, 0.2, 0.9, 0.16, 0.9, 0.0, 0.0, 0.0, 0.0, 0.0, 0.0, 0.0, 0.0, 0.0, 0.0, 0.0, 0.0, 0.0, 0.0, 0.0, 0.0, 0.88, 0.9, 0.92, 0.9, 0.92, 0.9, 0.88, 0.9, 0.0, 0.0, 0.0, 0.0, 0.0, 0.0, 0.0, 0.0, 0.4, 0.9, 0.44, 0.9, 0.44, 0.9, 0.4, 0.9, 0.0, 0.0, 0.0, 0.0, 0.0, 0.0, 0.0, 0.0, 0.0, 0.0, 0.0, 0.0, 0.0, 0.0, 0.0, 0.0, 0.56, 0.9, 0.6, 0.9, 0.6, 0.9, 0.56, 0.9, 0.36, 0.9, 0.4, 0.9, 0.4, 0.9, 0.36, 0.9, 0.0, 0.0, 0.0, 0.0, 0.0, 0.0, 0.0, 0.0, 0.0, 0.0, 0.0, 0.0, 0.0, 0.0, 0.0, 0.0, 0.6, 0.9, 0.64, 0.9, 0.64, 0.9, 0.6, 0.9, 0.28, 0.9, 0.32, 0.9, 0.32, 0.9, 0.28, 0.9, 0.4, 0.9, 0.44, 0.9, 0.44, 0.9, 0.4, 0.9, 0.04, 0.9, 0.08, 0.9, 0.08, 0.9, 0.04, 0.9, 1.192e-07, 0.9, 0.04, 0.9, 0.04, 0.9, 1.192e-07, 0.9, 0.92, 0.9, 0.96, 0.9, 0.96, 0.9, 0.92, 0.9, 0.24, 0.9, 0.28, 0.9, 0.28, 0.9, 0.24, 0.9, 0.36, 0.9, 0.4, 0.9, 0.4, 0.9, 0.36, 0.9, 0.88, 0.9, 0.92, 0.9, 0.92, 0.9, 0.88, 0.9, 0.16, 0.9, 0.2, 0.9, 0.2, 0.9, 0.16, 0.9, 0.44, 0.9, 0.48, 0.9, 0.48, 0.9, 0.44, 0.9, 0.2, 0.9, 0.24, 0.9, 0.24, 0.9, 0.2, 0.9, 0.48, 0.9, 0.52, 0.9, 0.52, 0.9, 0.48, 0.9, 0.6, 0.9, 0.64, 0.9, 0.64, 0.9, 0.6, 0.9, 0.52, 0.9, 0.56, 0.9, 0.56, 0.9, 0.52, 0.9, 0.64, 0.9, 0.68, 0.9, 0.68, 0.9, 0.64, 0.9, 0.76, 0.9, 0.8, 0.9, 0.8, 0.9, 0.76, 0.9, 0.96, 0.9, 1.0, 0.9, 1.0, 0.9, 0.96, 0.9, 0.56, 0.9, 0.6, 0.9, 0.6, 0.9, 0.56, 0.9, 0.84, 0.9, 0.88, 0.9, 0.88, 0.9, 0.84, 0.9, 0.8, 0.9, 0.84, 0.9, 0.84, 0.9, 0.8, 0.9, 0.68, 0.9, 0.72, 0.9, 0.72, 0.9, 0.68, 0.9, 0.32, 0.9, 0.36, 0.9, 0.36, 0.9, 0.32, 0.9, 0.12, 0.9, 0.16, 0.9, 0.16, 0.9, 0.12, 0.9, 0.72, 0.9, 0.76, 0.9, 0.76, 0.9, 0.72, 0.9, 0.28, 0.9, 0.32, 0.9, 0.32, 0.9, 0.28, 0.9, 0.08, 0.9, 0.12, 0.9, 0.12, 0.9, 0.08, 0.9, 0.92, 0.9, 0.96, 0.9, 0.96, 0.9, 0.92, 0.9, 0.88, 0.9, 0.92, 0.9, 0.92, 0.9, 0.88, 0.9, 0.0, 0.0, 0.0, 0.0, 0.0, 0.0, 0.0, 0.0, 0.08, 0.9, 0.12, 0.9, 0.12, 0.9, 0.08, 0.9, 0.56, 0.9, 0.6, 0.9, 0.6, 0.9, 0.56, 0.9, 0.0, 0.0, 0.0, 0.0, 0.0, 0.0, 0.0, 0.0, 0.24, 0.9, 0.28, 0.9, 0.28, 0.9, 0.24, 0.9, 0.6, 0.9, 0.64, 0.9, 0.64, 0.9, 0.6, 0.9, 0.0, 0.0, 0.0, 0.0, 0.0, 0.0, 0.0, 0.0, 0.76, 0.9, 0.8, 0.9, 0.8, 0.9, 0.76, 0.9, 0.64, 0.9, 0.68, 0.9, 0.68, 0.9, 0.64, 0.9, 0.0, 0.0, 0.0, 0.0, 0.0, 0.0, 0.0, 0.0, 0.0, 0.0, 0.0, 0.0, 0.0, 0.0, 0.0, 0.0, 0.0, 0.0, 0.0, 0.0, 0.0, 0.0, 0.0, 0.0, 0.44, 0.9, 0.48, 0.9, 0.48, 0.9, 0.44, 0.9, 0.84, 0.9, 0.88, 0.9, 0.88, 0.9, 0.84, 0.9, 0.0, 0.0, 0.0, 0.0, 0.0, 0.0, 0.0, 0.0, 0.52, 0.9, 0.56, 0.9, 0.56, 0.9, 0.52, 0.9, 0.68, 0.9, 0.72, 0.9, 0.72, 0.9, 0.68, 0.9, 0.0, 0.0, 0.0, 0.0, 0.0, 0.0, 0.0, 0.0, 0.32, 0.9, 0.36, 0.9, 0.36, 0.9, 0.32, 0.9, 0.0, 0.0, 0.0, 0.0, 0.0, 0.0, 0.0, 0.0, 0.2, 0.9, 0.24, 0.9, 0.24, 0.9, 0.2, 0.9, 0.12, 0.9, 0.16, 0.9, 0.16, 0.9, 0.12, 0.9, 0.0, 0.0, 0.0, 0.0, 0.0, 0.0, 0.0, 0.0])
me_sphere_002.use_remesh_fix_poles = True
me_sphere_002.use_remesh_preserve_attributes = False
me_sphere_002.use_mirror_vertex_groups = False
me_sphere_002.update()

# ---- objects
ob_light = bpy.data.objects.new('Light', light_light)
ob_camera = bpy.data.objects.new('Camera', cam_camera)
ob_sphere = bpy.data.objects.new('Sphere', me_sphere_002)

# ---- transforms, parenting, visibility, modifiers, constraints
ob_light.location = (4.076, 1.005, 5.904)
ob_light.rotation_euler = (0.6503, 0.05522, 1.866)
ob_light.lock_rotations_4d = False
ob_light.empty_display_type = 'ARROWS'
ob_light.color = (0.0, 0.0, 0.0, 0.0)
ob_light.lineart.crease_threshold = 0.0
ob_camera.location = (7.359, -6.926, 4.958)
ob_camera.rotation_euler = (1.109, 0.0, 0.8149)
ob_camera.lock_rotations_4d = False
ob_camera.empty_display_type = 'ARROWS'
ob_camera.color = (0.0, 0.0, 0.0, 0.0)
ob_camera.display_type = 'WIRE'
ob_camera.lineart.crease_threshold = 0.0
ob_sphere.location = (0.05786, 0.2173, 0.005846)
ob_sphere.lineart.crease_threshold = 0.0

# ---- collection membership
col_collection.objects.link(ob_light)
col_collection.objects.link(ob_camera)
col_collection.objects.link(ob_sphere)

# ---- scene / render settings (as saved in the file)
scene.camera = ob_camera
scene.frame_start = 1; scene.frame_end = 250; scene.frame_set(0)
scene.render.engine = 'BLENDER_EEVEE_NEXT'
scene.cycles.use_denoising = False
scene.cycles.samples = 128
scene.cycles.sampling_pattern = 'TABULATED_SOBOL'
scene.cycles.use_adaptive_sampling = False
scene.cycles.use_light_tree = False
scene.view_settings.view_transform = 'Filmic'
bpy.context.view_layer.update()

